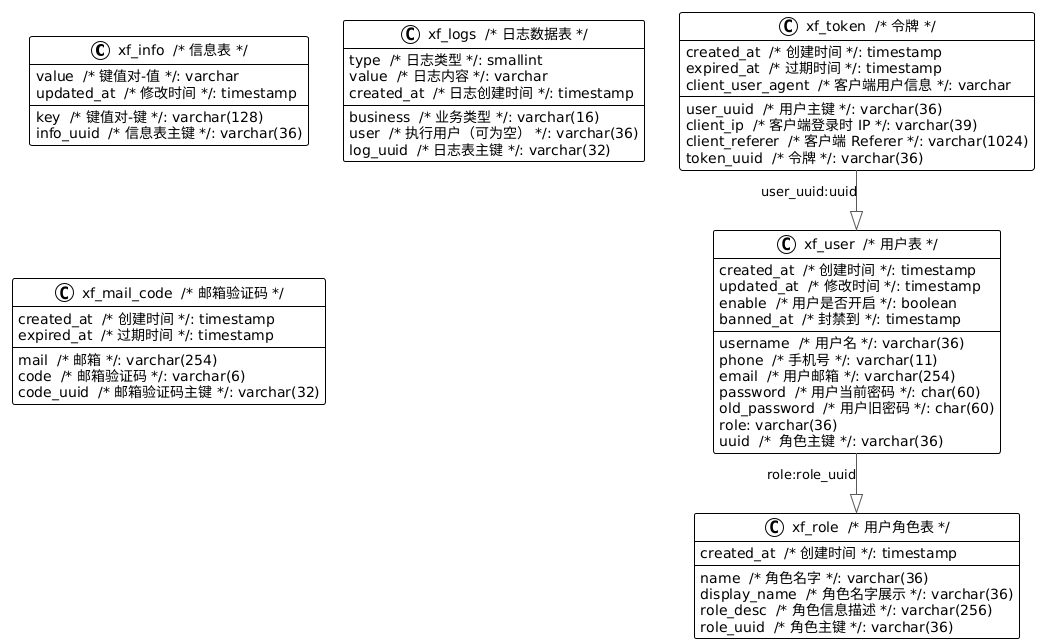

The diagram above was rendered by PlantUML. Its source (embedded in the PNG):
@startuml
!theme plain
top to bottom direction
skinparam linetype ortho

class node1 as "xf_info  /* 信息表 */" {
   key  /* 键值对-键 */: varchar(128)
   value  /* 键值对-值 */: varchar
   updated_at  /* 修改时间 */: timestamp
   info_uuid  /* 信息表主键 */: varchar(36)
}
class node0 as "xf_logs  /* 日志数据表 */" {
   type  /* 日志类型 */: smallint
   business  /* 业务类型 */: varchar(16)
   user  /* 执行用户（可为空） */: varchar(36)
   value  /* 日志内容 */: varchar
   created_at  /* 日志创建时间 */: timestamp
   log_uuid  /* 日志表主键 */: varchar(32)
}
class node2 as "xf_mail_code  /* 邮箱验证码 */" {
   mail  /* 邮箱 */: varchar(254)
   code  /* 邮箱验证码 */: varchar(6)
   created_at  /* 创建时间 */: timestamp
   expired_at  /* 过期时间 */: timestamp
   code_uuid  /* 邮箱验证码主键 */: varchar(32)
}
class node5 as "xf_role  /* 用户角色表 */" {
   name  /* 角色名字 */: varchar(36)
   display_name  /* 角色名字展示 */: varchar(36)
   role_desc  /* 角色信息描述 */: varchar(256)
   created_at  /* 创建时间 */: timestamp
   role_uuid  /* 角色主键 */: varchar(36)
}
class node4 as "xf_token  /* 令牌 */" {
   user_uuid  /* 用户主键 */: varchar(36)
   created_at  /* 创建时间 */: timestamp
   expired_at  /* 过期时间 */: timestamp
   client_ip  /* 客户端登录时 IP */: varchar(39)
   client_referer  /* 客户端 Referer */: varchar(1024)
   client_user_agent  /* 客户端用户信息 */: varchar
   token_uuid  /* 令牌 */: varchar(36)
}
class node3 as "xf_user  /* 用户表 */" {
   username  /* 用户名 */: varchar(36)
   phone  /* 手机号 */: varchar(11)
   email  /* 用户邮箱 */: varchar(254)
   password  /* 用户当前密码 */: char(60)
   old_password  /* 用户旧密码 */: char(60)
   role: varchar(36)
   created_at  /* 创建时间 */: timestamp
   updated_at  /* 修改时间 */: timestamp
   enable  /* 用户是否开启 */: boolean
   banned_at  /* 封禁到 */: timestamp
   uuid  /*  角色主键 */: varchar(36)
}

node4  -[#595959,plain]-^  node3 : "user_uuid:uuid"
node3  -[#595959,plain]-^  node5 : "role:role_uuid"
@enduml